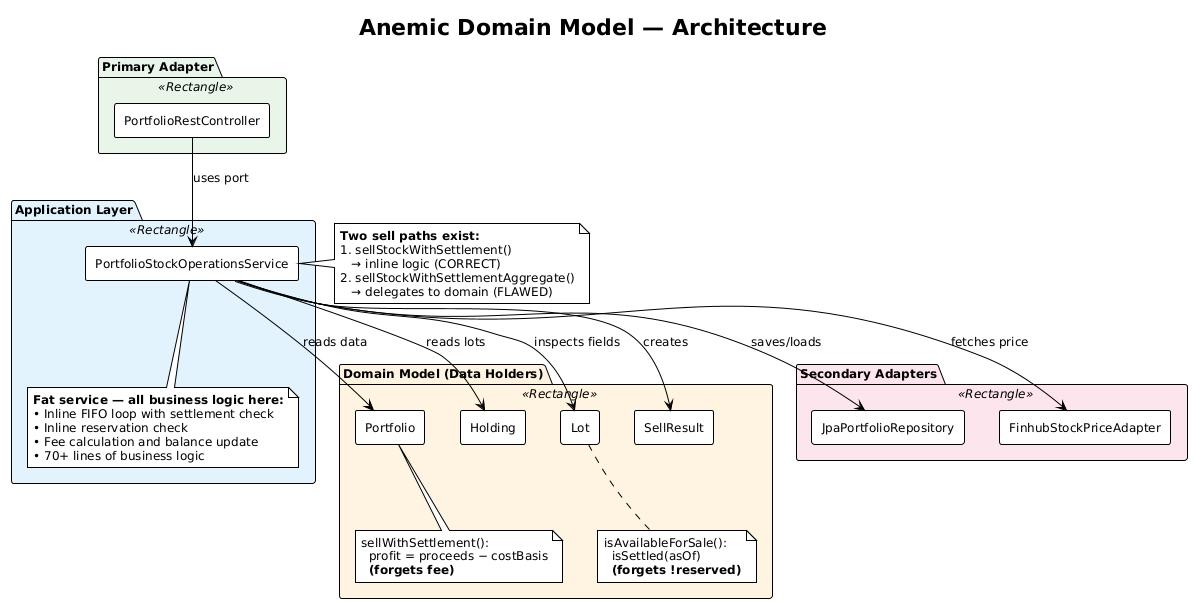

The diagram above was rendered by PlantUML. Its source (embedded in the PNG):
@startuml anemic-architecture
!theme plain
skinparam componentStyle rectangle
skinparam defaultFontSize 12
title Anemic Domain Model — Architecture

package "Primary Adapter" <<Rectangle>> #E8F5E9 {
    [PortfolioRestController] as ctrl
}

package "Application Layer" <<Rectangle>> #E3F2FD {
    [PortfolioStockOperationsService] as svc
    note bottom of svc
      **Fat service — all business logic here:**
      • Inline FIFO loop with settlement check
      • Inline reservation check
      • Fee calculation and balance update
      • 70+ lines of business logic
    end note
}

package "Domain Model (Data Holders)" <<Rectangle>> #FFF3E0 {
    [Portfolio] as portfolio
    [Holding] as holding
    [Lot] as lot
    [SellResult] as result

    note bottom of portfolio
      sellWithSettlement():
        profit = proceeds − costBasis
        **(forgets fee)**
    end note

    note bottom of lot
      isAvailableForSale():
        isSettled(asOf)
        **(forgets !reserved)**
    end note
}

package "Secondary Adapters" <<Rectangle>> #FCE4EC {
    [JpaPortfolioRepository] as repo
    [FinhubStockPriceAdapter] as price
}

ctrl --> svc : uses port
svc --> portfolio : reads data
svc --> holding : reads lots
svc --> lot : inspects fields
svc --> result : creates
svc --> repo : saves/loads
svc --> price : fetches price

note right of svc
  **Two sell paths exist:**
  1. sellStockWithSettlement()
     → inline logic (CORRECT)
  2. sellStockWithSettlementAggregate()
     → delegates to domain (FLAWED)
end note

@enduml